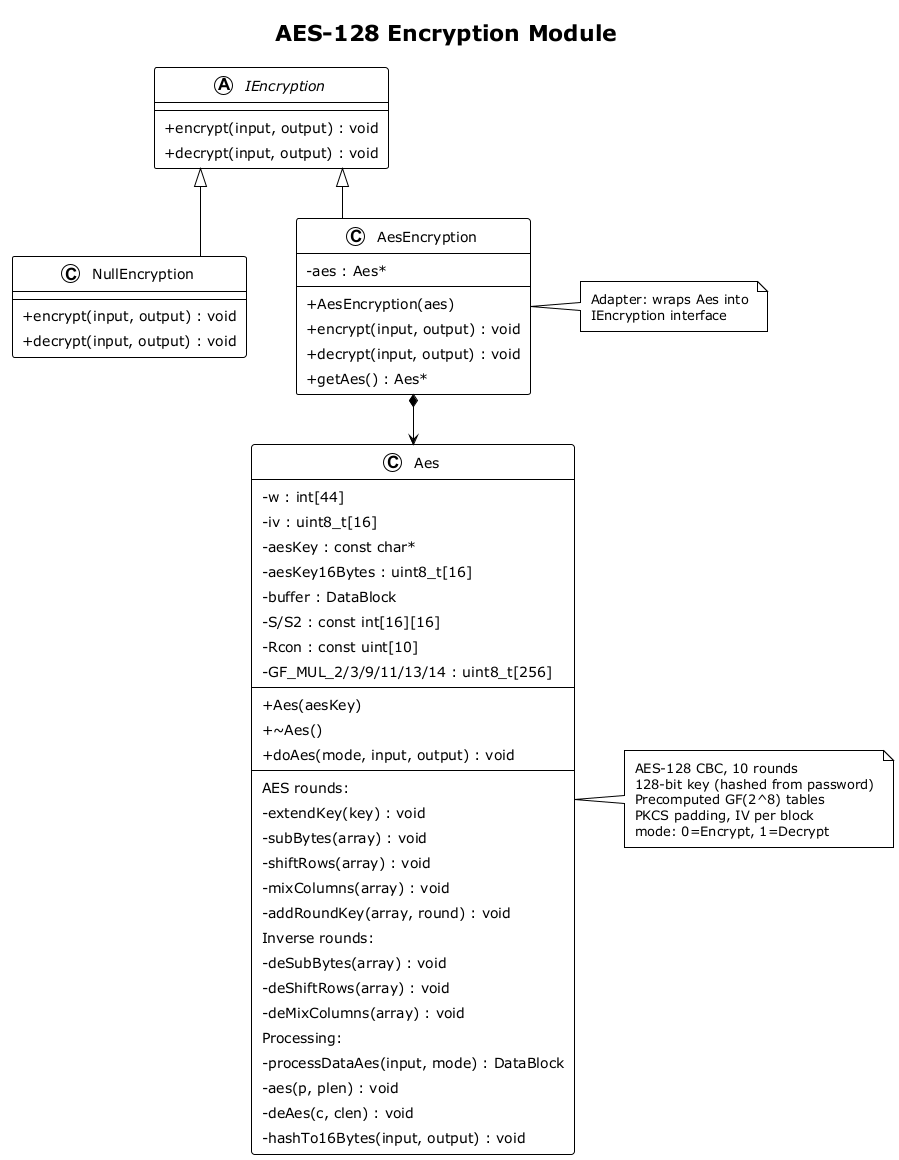

The diagram above was rendered by PlantUML. Its source (embedded in the PNG):
@startuml AES_Module

!theme plain
skinparam classAttributeIconSize 0
skinparam linetype ortho
skinparam nodesep 50
skinparam ranksep 50
skinparam padding 4
skinparam packagePadding 4

title AES-128 Encryption Module

abstract class IEncryption {
    + encrypt(input, output) : void
    + decrypt(input, output) : void
}

together {
    class AesEncryption {
        - aes : Aes*
        + AesEncryption(aes)
        + encrypt(input, output) : void
        + decrypt(input, output) : void
        + getAes() : Aes*
    }
    class NullEncryption {
        + encrypt(input, output) : void
        + decrypt(input, output) : void
    }
}

class Aes {
    - w : int[44]
    - iv : uint8_t[16]
    - aesKey : const char*
    - aesKey16Bytes : uint8_t[16]
    - buffer : DataBlock
    - S/S2 : const int[16][16]
    - Rcon : const uint[10]
    - GF_MUL_2/3/9/11/13/14 : uint8_t[256]
    --
    + Aes(aesKey)
    + ~Aes()
    + doAes(mode, input, output) : void
    --
    AES rounds:
    - extendKey(key) : void
    - subBytes(array) : void
    - shiftRows(array) : void
    - mixColumns(array) : void
    - addRoundKey(array, round) : void
    Inverse rounds:
    - deSubBytes(array) : void
    - deShiftRows(array) : void
    - deMixColumns(array) : void
    Processing:
    - processDataAes(input, mode) : DataBlock
    - aes(p, plen) : void
    - deAes(c, clen) : void
    - hashTo16Bytes(input, output) : void
}

IEncryption <|-- AesEncryption
IEncryption <|-- NullEncryption
AesEncryption *--> Aes

note right of Aes
  AES-128 CBC, 10 rounds
  128-bit key (hashed from password)
  Precomputed GF(2^8) tables
  PKCS padding, IV per block
  mode: 0=Encrypt, 1=Decrypt
end note

note left of AesEncryption
  Adapter: wraps Aes into
  IEncryption interface
end note

@enduml